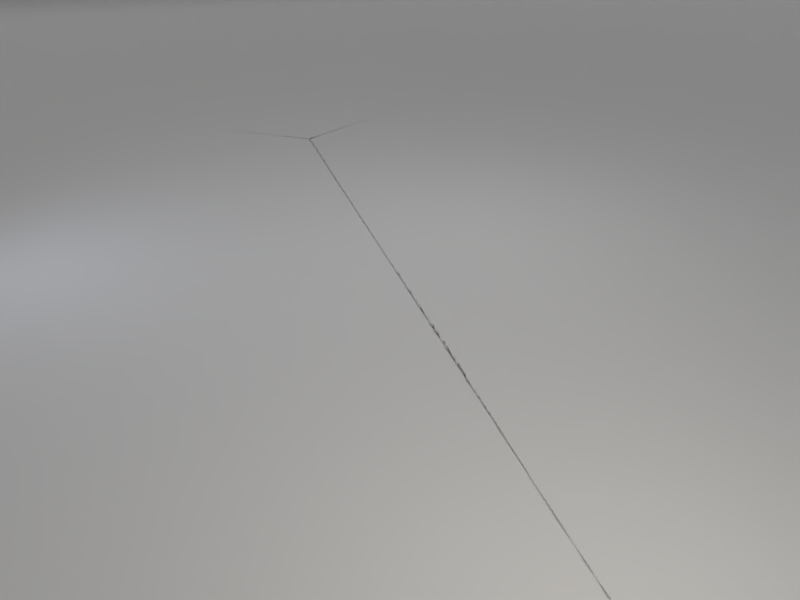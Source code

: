 # Source: base_scene_4sided.blend  (saved by Blender 2.78.0; exported with 4.5.12 LTS)
import bpy
from mathutils import Matrix  # noqa: F401  (used for matrix-valued properties, if any)

bpy.ops.wm.read_factory_settings(use_empty=True)
scene = bpy.context.scene
scene.name = 'Scene'

# ---- collections
col_collection_1 = bpy.data.collections.new('Collection 1'); scene.collection.children.link(col_collection_1)

# ---- world
world_world = bpy.data.worlds.new('World'); scene.world = world_world
world_world.use_nodes = True; world_world.node_tree.nodes.clear()
_N = world_world.node_tree.nodes; _L = world_world.node_tree.links
n0 = _N.new('ShaderNodeOutputWorld'); n0.name = 'World Output'; n0.location = (300, 300)
n1 = _N.new('ShaderNodeBackground'); n1.name = 'Background'; n1.location = (10, 300)
n1.inputs[0].default_value = (0.05088, 0.05088, 0.05088, 1.0)
n1.inputs[1].default_value = 0.0
_L.new(n1.outputs[0], n0.inputs[0])
n0.is_active_output = True
world_world.color = (0.05088, 0.05088, 0.05088)
world_world.use_sun_shadow = False
world_world.sun_shadow_jitter_overblur = 0.0
world_world.cycles.sampling_method = 'MANUAL'

# ---- cameras
cam_camera = bpy.data.cameras.new('Camera')
cam_camera.clip_end = 100.0
cam_camera.lens = 35.0
cam_camera.sensor_width = 32.0
cam_camera.sensor_height = 18.0
cam_camera.ortho_scale = 7.314
cam_camera.dof.focus_distance = 0.0

# ---- lights
light_area_002 = bpy.data.lights.new('Area.002', 'SUN')
light_area_002.transmission_factor = 0.0
light_area_002.angle = 0.1993
light_area_002.energy = 0.45
light_area_002.shadow_buffer_clip_start = 0.5
light_area_002.shadow_soft_size = 0.1
light_area_002.shadow_cascade_max_distance = 1000.0
light_area_003 = bpy.data.lights.new('Area.003', 'AREA')
light_area_003.transmission_factor = 0.0
light_area_003.energy = 39.27
light_area_003.shadow_buffer_clip_start = 0.5
light_area_003.shadow_soft_size = 1.0
light_area_003.shadow_maximum_resolution = 0.006
light_area_003.use_absolute_resolution = True
light_area_003.size = 1.0
light_area_003.size_y = 0.1
light_area_001 = bpy.data.lights.new('Area.001', 'AREA')
light_area_001.color = (0.7617, 0.8177, 1.0)
light_area_001.transmission_factor = 0.0
light_area_001.energy = 23.56
light_area_001.shadow_buffer_clip_start = 0.5
light_area_001.shadow_soft_size = 0.5
light_area_001.shadow_maximum_resolution = 0.006
light_area_001.use_absolute_resolution = True
light_area_001.size = 0.5
light_area_001.size_y = 0.1
light_area = bpy.data.lights.new('Area', 'AREA')
light_area.color = (1.0, 0.9323, 0.8167)
light_area.transmission_factor = 0.0
light_area.energy = 78.54
light_area.shadow_buffer_clip_start = 0.5
light_area.shadow_soft_size = 0.5
light_area.shadow_maximum_resolution = 0.006
light_area.use_absolute_resolution = True
light_area.size = 0.5
light_area.size_y = 0.1
light_area_004 = bpy.data.lights.new('Area.004', 'SUN')
light_area_004.transmission_factor = 0.0
light_area_004.angle = 0.1993
light_area_004.energy = 0.45
light_area_004.shadow_buffer_clip_start = 0.5
light_area_004.shadow_soft_size = 0.1
light_area_004.shadow_cascade_max_distance = 1000.0

# ---- meshes
me_mesh_001 = bpy.data.meshes.new('Mesh.001')
me_mesh_001.from_pydata([(-23.56, 0.0, 0.0), (-21.64, 0.0, 4.757e-06), (-19.84, 0.0, 7.612e-05), (-18.15, 0.0, 0.0003854), (-16.55, 0.0, 0.001218), (-15.06, 0.0, 0.002973), (-13.65, 0.0, 0.006166), (-12.34, 0.0, 0.01142), (-11.11, 0.0, 0.01949), (-9.961, 0.0, 0.03121), (-8.889, 0.0, 0.04757), (-7.891, 0.0, 0.06965), (-6.963, 0.0, 0.09865), (-6.1, 0.0, 0.1359), (-5.3, 0.0, 0.1828), (-4.559, 0.0, 0.2408), (-3.873, 0.0, 0.3118), (-3.24, 0.0, 0.3973), (-2.656, 0.0, 0.4994), (-2.119, 0.0, 0.62), (-1.624, 0.0, 0.7612), (-1.17, 0.0, 0.9252), (-0.7532, 0.0, 1.114), (-0.3709, 0.0, 1.331), (-0.02051, 0.0, 1.578), (0.3005, 0.0, 1.858), (0.5946, 0.0, 2.174), (0.8643, 0.0, 2.528), (1.112, 0.0, 2.924), (1.34, 0.0, 3.365), (1.55, 0.0, 3.854), (1.744, 0.0, 4.394), (1.924, 0.0, 4.989), (2.093, 0.0, 5.642), (2.252, 0.0, 6.358), (2.403, 0.0, 7.139), (2.547, 0.0, 7.991), (2.686, 0.0, 8.916), (2.821, 0.0, 9.92), (2.955, 0.0, 11.01), (3.087, 0.0, 12.18), (3.22, 0.0, 13.44), (3.354, 0.0, 14.8), (3.491, 0.0, 16.26), (3.631, 0.0, 17.83), (3.776, 0.0, 19.51), (3.926, 0.0, 21.3), (4.081, 0.0, 23.21), (-23.56, -56.48, 0.0), (-21.64, -56.48, 4.757e-06), (-19.84, -56.48, 7.612e-05), (-18.15, -56.48, 0.0003854), (-16.55, -56.48, 0.001218), (-15.06, -56.48, 0.002973), (-13.65, -56.48, 0.006166), (-12.34, -56.48, 0.01142), (-11.11, -56.48, 0.01949), (-9.961, -56.48, 0.03121), (-8.889, -56.48, 0.04757), (-7.891, -56.48, 0.06965), (-6.963, -56.48, 0.09865), (-6.1, -56.48, 0.1359), (-5.3, -56.48, 0.1828), (-4.559, -56.48, 0.2408), (-3.873, -56.48, 0.3118), (-3.24, -56.48, 0.3973), (-2.656, -56.48, 0.4994), (-2.119, -56.48, 0.62), (-1.624, -56.48, 0.7612), (-1.17, -56.48, 0.9252), (-0.7532, -56.48, 1.114), (-0.3709, -56.48, 1.331), (-0.02051, -56.48, 1.578), (0.3005, -56.48, 1.858), (0.5946, -56.48, 2.174), (0.8643, -56.48, 2.528), (1.112, -56.48, 2.924), (1.34, -56.48, 3.365), (1.55, -56.48, 3.854), (1.744, -56.48, 4.394), (1.924, -56.48, 4.989), (2.093, -56.48, 5.642), (2.252, -56.48, 6.358), (2.403, -56.48, 7.139), (2.547, -56.48, 7.991), (2.686, -56.48, 8.916), (2.821, -56.48, 9.92), (2.955, -56.48, 11.01), (3.087, -56.48, 12.18), (3.22, -56.48, 13.44), (3.354, -56.48, 14.8), (3.491, -56.48, 16.26), (3.631, -56.48, 17.83), (3.776, -56.48, 19.51), (3.926, -56.48, 21.3), (4.081, -56.48, 23.21)], [], [(8, 9, 57, 56), (35, 36, 84, 83), (22, 23, 71, 70), (9, 10, 58, 57), (36, 37, 85, 84), (23, 24, 72, 71), (10, 11, 59, 58), (37, 38, 86, 85), (24, 25, 73, 72), (11, 12, 60, 59), (38, 39, 87, 86), (25, 26, 74, 73), (12, 13, 61, 60), (39, 40, 88, 87), (26, 27, 75, 74), (13, 14, 62, 61), (40, 41, 89, 88), (0, 1, 49, 48), (27, 28, 76, 75), (14, 15, 63, 62), (41, 42, 90, 89), (1, 2, 50, 49), (28, 29, 77, 76), (15, 16, 64, 63), (42, 43, 91, 90), (2, 3, 51, 50), (29, 30, 78, 77), (16, 17, 65, 64), (43, 44, 92, 91), (3, 4, 52, 51), (30, 31, 79, 78), (17, 18, 66, 65), (44, 45, 93, 92), (4, 5, 53, 52), (31, 32, 80, 79), (18, 19, 67, 66), (45, 46, 94, 93), (5, 6, 54, 53), (32, 33, 81, 80), (19, 20, 68, 67), (46, 47, 95, 94), (6, 7, 55, 54), (33, 34, 82, 81), (20, 21, 69, 68), (7, 8, 56, 55), (34, 35, 83, 82), (21, 22, 70, 69)])
me_mesh_001.use_remesh_preserve_volume = False
me_mesh_001.use_remesh_preserve_attributes = False
me_mesh_001.use_mirror_vertex_groups = False
me_mesh_001.update()
me_mesh_000 = bpy.data.meshes.new('Mesh.000')
me_mesh_000.from_pydata([(-23.56, 0.0, 0.0), (-21.64, 0.0, 4.757e-06), (-19.84, 0.0, 7.612e-05), (-18.15, 0.0, 0.0003854), (-16.55, 0.0, 0.001218), (-15.06, 0.0, 0.002973), (-13.65, 0.0, 0.006166), (-12.34, 0.0, 0.01142), (-11.11, 0.0, 0.01949), (-9.961, 0.0, 0.03121), (-8.889, 0.0, 0.04757), (-7.891, 0.0, 0.06965), (-6.963, 0.0, 0.09865), (-6.1, 0.0, 0.1359), (-5.3, 0.0, 0.1828), (-4.559, 0.0, 0.2408), (-3.873, 0.0, 0.3118), (-3.24, 0.0, 0.3973), (-2.656, 0.0, 0.4994), (-2.119, 0.0, 0.62), (-1.624, 0.0, 0.7612), (-1.17, 0.0, 0.9252), (-0.7532, 0.0, 1.114), (-0.3709, 0.0, 1.331), (-0.02051, 0.0, 1.578), (0.3005, 0.0, 1.858), (0.5946, 0.0, 2.174), (0.8643, 0.0, 2.528), (1.112, 0.0, 2.924), (1.34, 0.0, 3.365), (1.55, 0.0, 3.854), (1.744, 0.0, 4.394), (1.924, 0.0, 4.989), (2.093, 0.0, 5.642), (2.252, 0.0, 6.358), (2.403, 0.0, 7.139), (2.547, 0.0, 7.991), (2.686, 0.0, 8.916), (2.821, 0.0, 9.92), (2.955, 0.0, 11.01), (3.087, 0.0, 12.18), (3.22, 0.0, 13.44), (3.354, 0.0, 14.8), (3.491, 0.0, 16.26), (3.631, 0.0, 17.83), (3.776, 0.0, 19.51), (3.926, 0.0, 21.3), (4.081, 0.0, 23.21), (-23.56, -56.48, 0.0), (-21.64, -56.48, 4.757e-06), (-19.84, -56.48, 7.612e-05), (-18.15, -56.48, 0.0003854), (-16.55, -56.48, 0.001218), (-15.06, -56.48, 0.002973), (-13.65, -56.48, 0.006166), (-12.34, -56.48, 0.01142), (-11.11, -56.48, 0.01949), (-9.961, -56.48, 0.03121), (-8.889, -56.48, 0.04757), (-7.891, -56.48, 0.06965), (-6.963, -56.48, 0.09865), (-6.1, -56.48, 0.1359), (-5.3, -56.48, 0.1828), (-4.559, -56.48, 0.2408), (-3.873, -56.48, 0.3118), (-3.24, -56.48, 0.3973), (-2.656, -56.48, 0.4994), (-2.119, -56.48, 0.62), (-1.624, -56.48, 0.7612), (-1.17, -56.48, 0.9252), (-0.7532, -56.48, 1.114), (-0.3709, -56.48, 1.331), (-0.02051, -56.48, 1.578), (0.3005, -56.48, 1.858), (0.5946, -56.48, 2.174), (0.8643, -56.48, 2.528), (1.112, -56.48, 2.924), (1.34, -56.48, 3.365), (1.55, -56.48, 3.854), (1.744, -56.48, 4.394), (1.924, -56.48, 4.989), (2.093, -56.48, 5.642), (2.252, -56.48, 6.358), (2.403, -56.48, 7.139), (2.547, -56.48, 7.991), (2.686, -56.48, 8.916), (2.821, -56.48, 9.92), (2.955, -56.48, 11.01), (3.087, -56.48, 12.18), (3.22, -56.48, 13.44), (3.354, -56.48, 14.8), (3.491, -56.48, 16.26), (3.631, -56.48, 17.83), (3.776, -56.48, 19.51), (3.926, -56.48, 21.3), (4.081, -56.48, 23.21)], [], [(8, 9, 57, 56), (35, 36, 84, 83), (22, 23, 71, 70), (9, 10, 58, 57), (36, 37, 85, 84), (23, 24, 72, 71), (10, 11, 59, 58), (37, 38, 86, 85), (24, 25, 73, 72), (11, 12, 60, 59), (38, 39, 87, 86), (25, 26, 74, 73), (12, 13, 61, 60), (39, 40, 88, 87), (26, 27, 75, 74), (13, 14, 62, 61), (40, 41, 89, 88), (0, 1, 49, 48), (27, 28, 76, 75), (14, 15, 63, 62), (41, 42, 90, 89), (1, 2, 50, 49), (28, 29, 77, 76), (15, 16, 64, 63), (42, 43, 91, 90), (2, 3, 51, 50), (29, 30, 78, 77), (16, 17, 65, 64), (43, 44, 92, 91), (3, 4, 52, 51), (30, 31, 79, 78), (17, 18, 66, 65), (44, 45, 93, 92), (4, 5, 53, 52), (31, 32, 80, 79), (18, 19, 67, 66), (45, 46, 94, 93), (5, 6, 54, 53), (32, 33, 81, 80), (19, 20, 68, 67), (46, 47, 95, 94), (6, 7, 55, 54), (33, 34, 82, 81), (20, 21, 69, 68), (7, 8, 56, 55), (34, 35, 83, 82), (21, 22, 70, 69)])
me_mesh_000.use_remesh_preserve_volume = False
me_mesh_000.use_remesh_preserve_attributes = False
me_mesh_000.use_mirror_vertex_groups = False
me_mesh_000.update()
me_mesh_002 = bpy.data.meshes.new('Mesh.002')
me_mesh_002.from_pydata([(-23.56, 0.0, 0.0), (-21.64, 0.0, 4.757e-06), (-19.84, 0.0, 7.612e-05), (-18.15, 0.0, 0.0003854), (-16.55, 0.0, 0.001218), (-15.06, 0.0, 0.002973), (-13.65, 0.0, 0.006166), (-12.34, 0.0, 0.01142), (-11.11, 0.0, 0.01949), (-9.961, 0.0, 0.03121), (-8.889, 0.0, 0.04757), (-7.891, 0.0, 0.06965), (-6.963, 0.0, 0.09865), (-6.1, 0.0, 0.1359), (-5.3, 0.0, 0.1828), (-4.559, 0.0, 0.2408), (-3.873, 0.0, 0.3118), (-3.24, 0.0, 0.3973), (-2.656, 0.0, 0.4994), (-2.119, 0.0, 0.62), (-1.624, 0.0, 0.7612), (-1.17, 0.0, 0.9252), (-0.7532, 0.0, 1.114), (-0.3709, 0.0, 1.331), (-0.02051, 0.0, 1.578), (0.3005, 0.0, 1.858), (0.5946, 0.0, 2.174), (0.8643, 0.0, 2.528), (1.112, 0.0, 2.924), (1.34, 0.0, 3.365), (1.55, 0.0, 3.854), (1.744, 0.0, 4.394), (1.924, 0.0, 4.989), (2.093, 0.0, 5.642), (2.252, 0.0, 6.358), (2.403, 0.0, 7.139), (2.547, 0.0, 7.991), (2.686, 0.0, 8.916), (2.821, 0.0, 9.92), (2.955, 0.0, 11.01), (3.087, 0.0, 12.18), (3.22, 0.0, 13.44), (3.354, 0.0, 14.8), (3.491, 0.0, 16.26), (3.631, 0.0, 17.83), (3.776, 0.0, 19.51), (3.926, 0.0, 21.3), (4.081, 0.0, 23.21), (-23.56, -56.48, 0.0), (-21.64, -56.48, 4.757e-06), (-19.84, -56.48, 7.612e-05), (-18.15, -56.48, 0.0003854), (-16.55, -56.48, 0.001218), (-15.06, -56.48, 0.002973), (-13.65, -56.48, 0.006166), (-12.34, -56.48, 0.01142), (-11.11, -56.48, 0.01949), (-9.961, -56.48, 0.03121), (-8.889, -56.48, 0.04757), (-7.891, -56.48, 0.06965), (-6.963, -56.48, 0.09865), (-6.1, -56.48, 0.1359), (-5.3, -56.48, 0.1828), (-4.559, -56.48, 0.2408), (-3.873, -56.48, 0.3118), (-3.24, -56.48, 0.3973), (-2.656, -56.48, 0.4994), (-2.119, -56.48, 0.62), (-1.624, -56.48, 0.7612), (-1.17, -56.48, 0.9252), (-0.7532, -56.48, 1.114), (-0.3709, -56.48, 1.331), (-0.02051, -56.48, 1.578), (0.3005, -56.48, 1.858), (0.5946, -56.48, 2.174), (0.8643, -56.48, 2.528), (1.112, -56.48, 2.924), (1.34, -56.48, 3.365), (1.55, -56.48, 3.854), (1.744, -56.48, 4.394), (1.924, -56.48, 4.989), (2.093, -56.48, 5.642), (2.252, -56.48, 6.358), (2.403, -56.48, 7.139), (2.547, -56.48, 7.991), (2.686, -56.48, 8.916), (2.821, -56.48, 9.92), (2.955, -56.48, 11.01), (3.087, -56.48, 12.18), (3.22, -56.48, 13.44), (3.354, -56.48, 14.8), (3.491, -56.48, 16.26), (3.631, -56.48, 17.83), (3.776, -56.48, 19.51), (3.926, -56.48, 21.3), (4.081, -56.48, 23.21)], [], [(8, 9, 57, 56), (35, 36, 84, 83), (22, 23, 71, 70), (9, 10, 58, 57), (36, 37, 85, 84), (23, 24, 72, 71), (10, 11, 59, 58), (37, 38, 86, 85), (24, 25, 73, 72), (11, 12, 60, 59), (38, 39, 87, 86), (25, 26, 74, 73), (12, 13, 61, 60), (39, 40, 88, 87), (26, 27, 75, 74), (13, 14, 62, 61), (40, 41, 89, 88), (0, 1, 49, 48), (27, 28, 76, 75), (14, 15, 63, 62), (41, 42, 90, 89), (1, 2, 50, 49), (28, 29, 77, 76), (15, 16, 64, 63), (42, 43, 91, 90), (2, 3, 51, 50), (29, 30, 78, 77), (16, 17, 65, 64), (43, 44, 92, 91), (3, 4, 52, 51), (30, 31, 79, 78), (17, 18, 66, 65), (44, 45, 93, 92), (4, 5, 53, 52), (31, 32, 80, 79), (18, 19, 67, 66), (45, 46, 94, 93), (5, 6, 54, 53), (32, 33, 81, 80), (19, 20, 68, 67), (46, 47, 95, 94), (6, 7, 55, 54), (33, 34, 82, 81), (20, 21, 69, 68), (7, 8, 56, 55), (34, 35, 83, 82), (21, 22, 70, 69)])
me_mesh_002.use_remesh_preserve_volume = False
me_mesh_002.use_remesh_preserve_attributes = False
me_mesh_002.use_mirror_vertex_groups = False
me_mesh_002.update()
me_mesh_003 = bpy.data.meshes.new('Mesh.003')
me_mesh_003.from_pydata([(-23.56, 0.0, 0.0), (-21.64, 0.0, 4.757e-06), (-19.84, 0.0, 7.612e-05), (-18.15, 0.0, 0.0003854), (-16.55, 0.0, 0.001218), (-15.06, 0.0, 0.002973), (-13.65, 0.0, 0.006166), (-12.34, 0.0, 0.01142), (-11.11, 0.0, 0.01949), (-9.961, 0.0, 0.03121), (-8.889, 0.0, 0.04757), (-7.891, 0.0, 0.06965), (-6.963, 0.0, 0.09865), (-6.1, 0.0, 0.1359), (-5.3, 0.0, 0.1828), (-4.559, 0.0, 0.2408), (-3.873, 0.0, 0.3118), (-3.24, 0.0, 0.3973), (-2.656, 0.0, 0.4994), (-2.119, 0.0, 0.62), (-1.624, 0.0, 0.7612), (-1.17, 0.0, 0.9252), (-0.7532, 0.0, 1.114), (-0.3709, 0.0, 1.331), (-0.02051, 0.0, 1.578), (0.3005, 0.0, 1.858), (0.5946, 0.0, 2.174), (0.8643, 0.0, 2.528), (1.112, 0.0, 2.924), (1.34, 0.0, 3.365), (1.55, 0.0, 3.854), (1.744, 0.0, 4.394), (1.924, 0.0, 4.989), (2.093, 0.0, 5.642), (2.252, 0.0, 6.358), (2.403, 0.0, 7.139), (2.547, 0.0, 7.991), (2.686, 0.0, 8.916), (2.821, 0.0, 9.92), (2.955, 0.0, 11.01), (3.087, 0.0, 12.18), (3.22, 0.0, 13.44), (3.354, 0.0, 14.8), (3.491, 0.0, 16.26), (3.631, 0.0, 17.83), (3.776, 0.0, 19.51), (3.926, 0.0, 21.3), (4.081, 0.0, 23.21), (-23.56, -56.48, 0.0), (-21.64, -56.48, 4.757e-06), (-19.84, -56.48, 7.612e-05), (-18.15, -56.48, 0.0003854), (-16.55, -56.48, 0.001218), (-15.06, -56.48, 0.002973), (-13.65, -56.48, 0.006166), (-12.34, -56.48, 0.01142), (-11.11, -56.48, 0.01949), (-9.961, -56.48, 0.03121), (-8.889, -56.48, 0.04757), (-7.891, -56.48, 0.06965), (-6.963, -56.48, 0.09865), (-6.1, -56.48, 0.1359), (-5.3, -56.48, 0.1828), (-4.559, -56.48, 0.2408), (-3.873, -56.48, 0.3118), (-3.24, -56.48, 0.3973), (-2.656, -56.48, 0.4994), (-2.119, -56.48, 0.62), (-1.624, -56.48, 0.7612), (-1.17, -56.48, 0.9252), (-0.7532, -56.48, 1.114), (-0.3709, -56.48, 1.331), (-0.02051, -56.48, 1.578), (0.3005, -56.48, 1.858), (0.5946, -56.48, 2.174), (0.8643, -56.48, 2.528), (1.112, -56.48, 2.924), (1.34, -56.48, 3.365), (1.55, -56.48, 3.854), (1.744, -56.48, 4.394), (1.924, -56.48, 4.989), (2.093, -56.48, 5.642), (2.252, -56.48, 6.358), (2.403, -56.48, 7.139), (2.547, -56.48, 7.991), (2.686, -56.48, 8.916), (2.821, -56.48, 9.92), (2.955, -56.48, 11.01), (3.087, -56.48, 12.18), (3.22, -56.48, 13.44), (3.354, -56.48, 14.8), (3.491, -56.48, 16.26), (3.631, -56.48, 17.83), (3.776, -56.48, 19.51), (3.926, -56.48, 21.3), (4.081, -56.48, 23.21)], [], [(8, 9, 57, 56), (35, 36, 84, 83), (22, 23, 71, 70), (9, 10, 58, 57), (36, 37, 85, 84), (23, 24, 72, 71), (10, 11, 59, 58), (37, 38, 86, 85), (24, 25, 73, 72), (11, 12, 60, 59), (38, 39, 87, 86), (25, 26, 74, 73), (12, 13, 61, 60), (39, 40, 88, 87), (26, 27, 75, 74), (13, 14, 62, 61), (40, 41, 89, 88), (0, 1, 49, 48), (27, 28, 76, 75), (14, 15, 63, 62), (41, 42, 90, 89), (1, 2, 50, 49), (28, 29, 77, 76), (15, 16, 64, 63), (42, 43, 91, 90), (2, 3, 51, 50), (29, 30, 78, 77), (16, 17, 65, 64), (43, 44, 92, 91), (3, 4, 52, 51), (30, 31, 79, 78), (17, 18, 66, 65), (44, 45, 93, 92), (4, 5, 53, 52), (31, 32, 80, 79), (18, 19, 67, 66), (45, 46, 94, 93), (5, 6, 54, 53), (32, 33, 81, 80), (19, 20, 68, 67), (46, 47, 95, 94), (6, 7, 55, 54), (33, 34, 82, 81), (20, 21, 69, 68), (7, 8, 56, 55), (34, 35, 83, 82), (21, 22, 70, 69)])
me_mesh_003.use_remesh_preserve_volume = False
me_mesh_003.use_remesh_preserve_attributes = False
me_mesh_003.use_mirror_vertex_groups = False
me_mesh_003.update()

# ---- objects
ob_area = bpy.data.objects.new('Area', light_area_002)
ob_ground = bpy.data.objects.new('Ground', me_mesh_001)
ob_empty = bpy.data.objects.new('Empty', None)
ob_lamp_back = bpy.data.objects.new('Lamp_Back', light_area_003)
ob_lamp_fill = bpy.data.objects.new('Lamp_Fill', light_area_001)
ob_lamp_key = bpy.data.objects.new('Lamp_Key', light_area)
ob_camera = bpy.data.objects.new('Camera', cam_camera)
ob_ground_001 = bpy.data.objects.new('Ground.001', me_mesh_000)
ob_area_001 = bpy.data.objects.new('Area.001', light_area_004)
ob_ground_002 = bpy.data.objects.new('Ground.002', me_mesh_002)
ob_ground_003 = bpy.data.objects.new('Ground.003', me_mesh_003)

# ---- transforms, parenting, visibility, modifiers, constraints
ob_area.location = (11.72, -6.428, 25.82)
ob_area.rotation_euler = (0.236, 0.4169, -2.743)
ob_area.lock_location = (False, False, True)
ob_area.lineart.crease_threshold = 0.0
ob_ground.location = (-44.07, -21.91, 0.0)
ob_ground.rotation_euler = (0.0, -0.0, 2.698)
ob_ground.scale = (1.106, 1.41, 1.0)
ob_ground.lock_location = (False, False, True)
ob_ground.lock_rotation = (True, True, True)
ob_ground.lineart.crease_threshold = 0.0
_m = ob_ground.modifiers.new('Subsurf', 'SUBSURF')
_m.uv_smooth = 'PRESERVE_CORNERS'
_m.quality = 2
_m.levels = 2
_m.show_only_control_edges = False
ob_empty.location = (0.0, 0.0, 0.0)
ob_empty.empty_image_offset = (0.0, 0.0)
ob_empty.lineart.crease_threshold = 0.0
ob_lamp_back.location = (-1.169, 2.646, 5.816)
ob_lamp_back.lineart.crease_threshold = 0.0
_c = ob_lamp_back.constraints.new('TRACK_TO'); _c.name = 'Track To'
_c.target = ob_empty
ob_lamp_fill.location = (-4.671, -4.014, 3.011)
ob_lamp_fill.lineart.crease_threshold = 0.0
_c = ob_lamp_fill.constraints.new('TRACK_TO'); _c.name = 'Track To'
_c.target = ob_empty
ob_lamp_key.location = (6.447, -2.905, 4.258)
ob_lamp_key.lineart.crease_threshold = 0.0
_c = ob_lamp_key.constraints.new('TRACK_TO'); _c.name = 'Track To'
_c.target = ob_empty
ob_camera.location = (7.481, -6.508, 5.344)
ob_camera.rotation_euler = (1.109, 0.01082, 0.8149)
ob_camera.lock_rotations_4d = False
ob_camera.empty_display_type = 'ARROWS'
ob_camera.color = (0.0, 0.0, 0.0, 0.0)
ob_camera.display_type = 'WIRE'
ob_camera.lineart.crease_threshold = 0.0
_c = ob_camera.constraints.new('TRACK_TO'); _c.name = 'Track To'
_c.target = ob_empty
ob_ground_001.location = (33.64, -51.78, 0.0)
ob_ground_001.rotation_euler = (0.0, 0.0, -1.985)
ob_ground_001.scale = (1.604, 1.739, 1.0)
ob_ground_001.lock_location = (False, False, True)
ob_ground_001.lock_rotation = (True, True, True)
ob_ground_001.lineart.crease_threshold = 0.0
_m = ob_ground_001.modifiers.new('Subsurf', 'SUBSURF')
_m.uv_smooth = 'PRESERVE_CORNERS'
_m.quality = 2
_m.levels = 2
_m.show_only_control_edges = False
ob_area_001.location = (11.66, -6.628, 25.82)
ob_area_001.rotation_euler = (0.236, 0.4169, 0.09708)
ob_area_001.lock_location = (False, False, True)
ob_area_001.lineart.crease_threshold = 0.0
ob_ground_002.location = (53.64, 28.7, 0.0)
ob_ground_002.rotation_euler = (0.0, -0.0, -0.4278)
ob_ground_002.scale = (1.192, 1.738, 1.0)
ob_ground_002.lock_location = (False, False, True)
ob_ground_002.lock_rotation = (True, True, True)
ob_ground_002.lineart.crease_threshold = 0.0
_m = ob_ground_002.modifiers.new('Subsurf', 'SUBSURF')
_m.uv_smooth = 'PRESERVE_CORNERS'
_m.quality = 2
_m.levels = 2
_m.show_only_control_edges = False
ob_ground_003.location = (-21.22, 47.27, 0.0)
ob_ground_003.rotation_euler = (0.0, -0.0, 1.126)
ob_ground_003.scale = (1.572, 1.61, 1.0)
ob_ground_003.lock_location = (False, False, True)
ob_ground_003.lock_rotation = (True, True, True)
ob_ground_003.lineart.crease_threshold = 0.0
_m = ob_ground_003.modifiers.new('Subsurf', 'SUBSURF')
_m.uv_smooth = 'PRESERVE_CORNERS'
_m.quality = 2
_m.levels = 2
_m.show_only_control_edges = False

# ---- collection membership
col_collection_1.objects.link(ob_area)
col_collection_1.objects.link(ob_ground)
col_collection_1.objects.link(ob_empty)
col_collection_1.objects.link(ob_lamp_back)
col_collection_1.objects.link(ob_lamp_fill)
col_collection_1.objects.link(ob_lamp_key)
col_collection_1.objects.link(ob_camera)
col_collection_1.objects.link(ob_ground_001)
col_collection_1.objects.link(ob_area_001)
col_collection_1.objects.link(ob_ground_002)
col_collection_1.objects.link(ob_ground_003)

# ---- scene / render settings (as saved in the file)
scene.camera = ob_camera
scene.frame_start = 1; scene.frame_end = 250; scene.frame_set(1)
scene.render.engine = 'CYCLES'
scene.render.resolution_x = 320
scene.render.resolution_y = 240
scene.render.resolution_percentage = 50
scene.render.dither_intensity = 0.0
scene.cycles.use_denoising = False
scene.cycles.samples = 128
scene.cycles.sampling_pattern = 'TABULATED_SOBOL'
scene.cycles.light_sampling_threshold = 0.0
scene.cycles.use_adaptive_sampling = False
scene.cycles.use_light_tree = False
scene.cycles.blur_glossy = 0.0
scene.cycles.sample_clamp_indirect = 0.0
scene.view_settings.view_transform = 'Standard'
bpy.context.view_layer.update()
